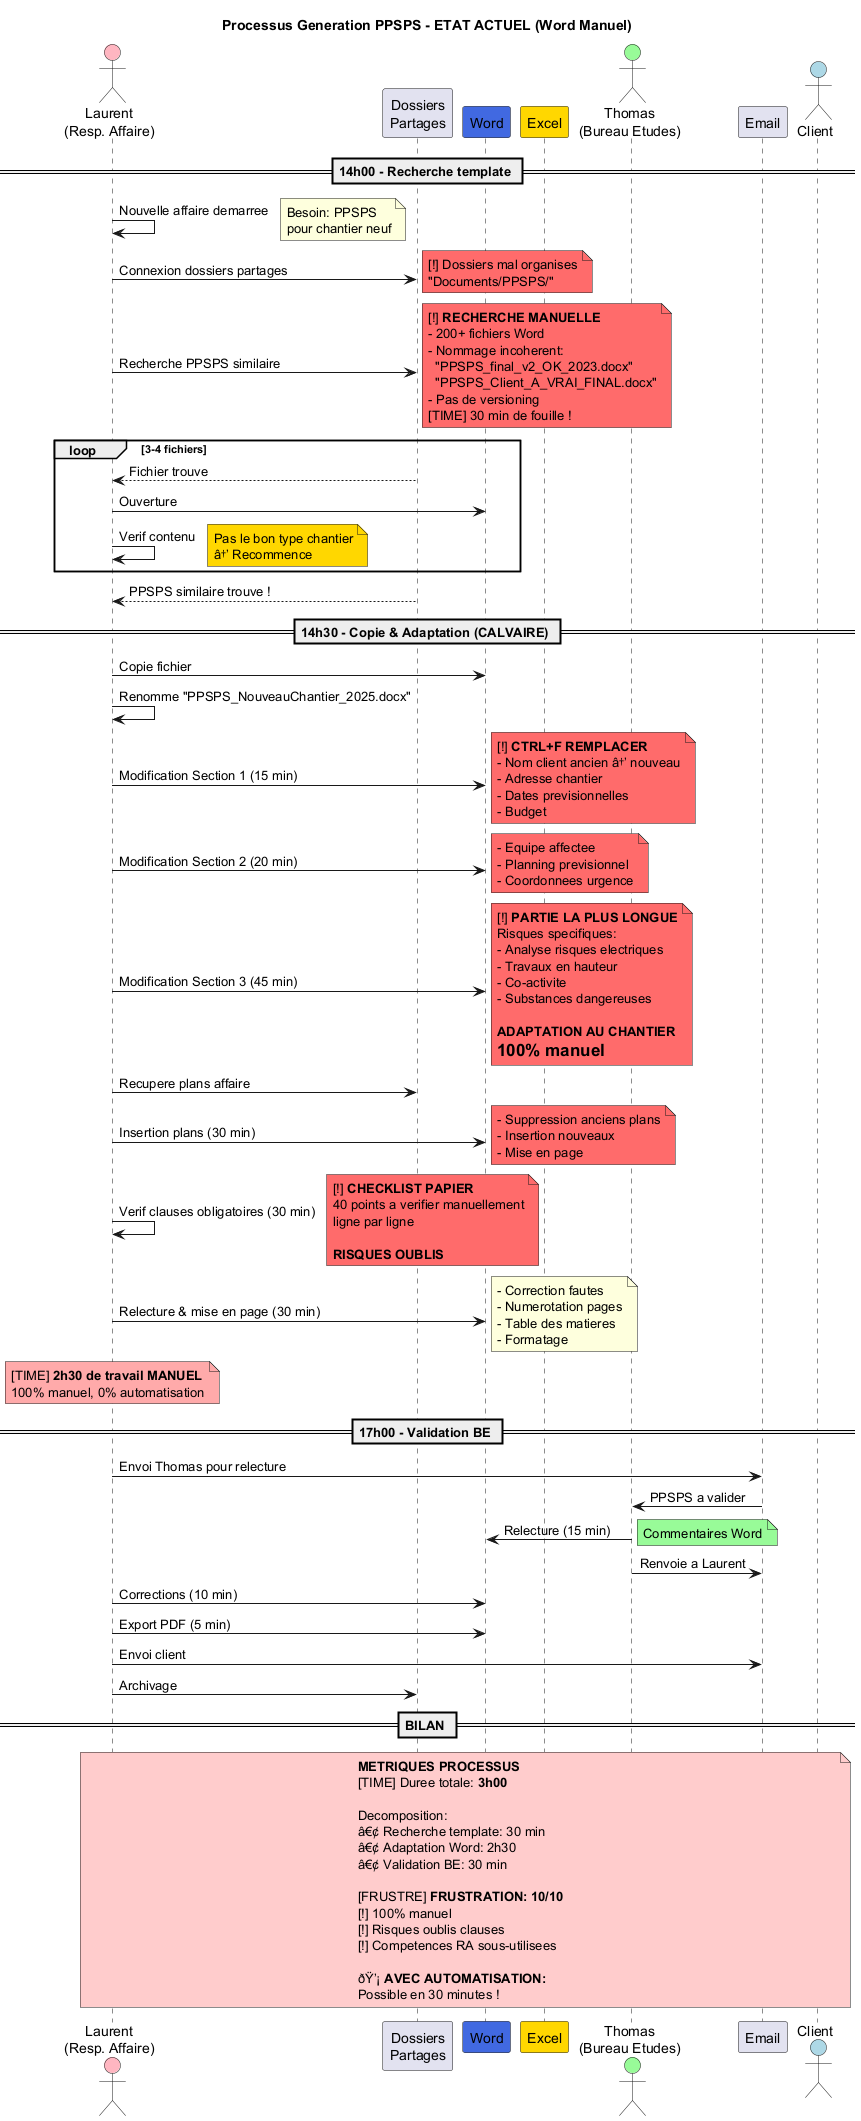

The diagram above was rendered by PlantUML. Its source (embedded in the PNG):
@startuml Generation_PPSPS_Actuel

title Processus Generation PPSPS - ETAT ACTUEL (Word Manuel)

actor "Laurent\n(Resp. Affaire)" as Laurent #FFB6C1
participant "Dossiers\nPartages" as Dossiers
participant "Word" as Word #4169E1
participant "Excel" as Excel #FFD700
actor "Thomas\n(Bureau Etudes)" as Thomas #98FB98
participant "Email" as Email
actor "Client" as Client #ADD8E6

== 14h00 - Recherche template ==

Laurent -> Laurent: Nouvelle affaire demarree
note right
  Besoin: PPSPS
  pour chantier neuf
end note

Laurent -> Dossiers: Connexion dossiers partages
note right #FF6B6B
  [!] Dossiers mal organises
  "Documents/PPSPS/"
end note

Laurent -> Dossiers: Recherche PPSPS similaire
note right #FF6B6B
  [!] **RECHERCHE MANUELLE**
  - 200+ fichiers Word
  - Nommage incoherent:
    "PPSPS_final_v2_OK_2023.docx"
    "PPSPS_Client_A_VRAI_FINAL.docx"
  - Pas de versioning
  [TIME] 30 min de fouille !
end note

loop 3-4 fichiers
    Dossiers --> Laurent: Fichier trouve
    Laurent -> Word: Ouverture
    Laurent -> Laurent: Verif contenu
    note right #FFD700
      Pas le bon type chantier
      â†’ Recommence
    end note
end

Dossiers --> Laurent: PPSPS similaire trouve !

== 14h30 - Copie & Adaptation (CALVAIRE) ==

Laurent -> Word: Copie fichier
Laurent -> Laurent: Renomme "PPSPS_NouveauChantier_2025.docx"

Laurent -> Word: Modification Section 1 (15 min)
note right #FF6B6B
  [!] **CTRL+F REMPLACER**
  - Nom client ancien â†’ nouveau
  - Adresse chantier
  - Dates previsionnelles
  - Budget
end note

Laurent -> Word: Modification Section 2 (20 min)
note right #FF6B6B
  - Equipe affectee
  - Planning previsionnel
  - Coordonnees urgence
end note

Laurent -> Word: Modification Section 3 (45 min)
note right #FF6B6B
  [!] **PARTIE LA PLUS LONGUE**
  Risques specifiques:
  - Analyse risques electriques
  - Travaux en hauteur
  - Co-activite
  - Substances dangereuses

  **ADAPTATION AU CHANTIER**
  = 100% manuel
end note

Laurent -> Dossiers: Recupere plans affaire
Laurent -> Word: Insertion plans (30 min)
note right #FF6B6B
  - Suppression anciens plans
  - Insertion nouveaux
  - Mise en page
end note

Laurent -> Laurent: Verif clauses obligatoires (30 min)
note right #FF6B6B
  [!] **CHECKLIST PAPIER**
  40 points a verifier manuellement
  ligne par ligne

  **RISQUES OUBLIS**
end note

Laurent -> Word: Relecture & mise en page (30 min)
note right
  - Correction fautes
  - Numerotation pages
  - Table des matieres
  - Formatage
end note

note over Laurent #FFAAAA
  [TIME] **2h30 de travail MANUEL**
  100% manuel, 0% automatisation
end note

== 17h00 - Validation BE ==

Laurent -> Email: Envoi Thomas pour relecture
Email -> Thomas: PPSPS a valider

Thomas -> Word: Relecture (15 min)
note right #98FB98
  Commentaires Word
end note

Thomas -> Email: Renvoie a Laurent

Laurent -> Word: Corrections (10 min)

Laurent -> Word: Export PDF (5 min)
Laurent -> Email: Envoi client
Laurent -> Dossiers: Archivage

== BILAN ==

note over Laurent, Client #FFCCCC
  **METRIQUES PROCESSUS**
  [TIME] Duree totale: **3h00**

  Decomposition:
  â€¢ Recherche template: 30 min
  â€¢ Adaptation Word: 2h30
  â€¢ Validation BE: 30 min

  [FRUSTRE] **FRUSTRATION: 10/10**
  [!] 100% manuel
  [!] Risques oublis clauses
  [!] Competences RA sous-utilisees

  ðŸ’¡ **AVEC AUTOMATISATION:**
  Possible en 30 minutes !
end note

@enduml